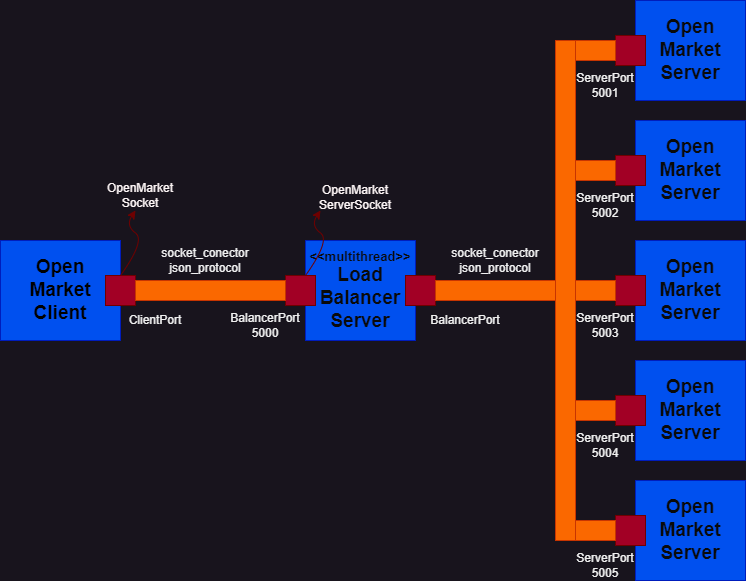

The diagram above was exported from draw.io. Its source (the exported page's mxGraphModel, read from the mxfile embedded in the PNG):
<mxGraphModel dx="1173" dy="1772" grid="1" gridSize="10" guides="1" tooltips="1" connect="1" arrows="1" fold="1" page="1" pageScale="1" pageWidth="827" pageHeight="1169" math="0" shadow="0">
  <root>
    <mxCell id="0" />
    <mxCell id="1" parent="0" />
    <mxCell id="yoDXzCljePIR2zeS7eSb-1" value="" style="rounded=0;whiteSpace=wrap;html=1;fillColor=#6d8764;fontColor=#ffffff;strokeColor=#3A5431;" vertex="1" parent="1">
      <mxGeometry x="220" y="160" width="110" height="100" as="geometry" />
    </mxCell>
    <mxCell id="yoDXzCljePIR2zeS7eSb-2" value="&lt;br&gt;" style="rounded=0;whiteSpace=wrap;html=1;fillColor=#76608a;fontColor=#ffffff;strokeColor=#432D57;" vertex="1" parent="1">
      <mxGeometry x="520" y="160" width="110" height="100" as="geometry" />
    </mxCell>
    <mxCell id="yoDXzCljePIR2zeS7eSb-3" value="&lt;font color=&quot;#000000&quot; style=&quot;font-size: 19px;&quot;&gt;&lt;b&gt;Open&lt;br&gt;Market&lt;br&gt;Client&lt;/b&gt;&lt;/font&gt;" style="text;html=1;strokeColor=#001DBC;fillColor=#0050ef;align=center;verticalAlign=middle;whiteSpace=wrap;rounded=0;fontColor=#ffffff;" vertex="1" parent="1">
      <mxGeometry x="215" y="160" width="120" height="100" as="geometry" />
    </mxCell>
    <mxCell id="yoDXzCljePIR2zeS7eSb-4" value="&lt;font color=&quot;#0a0a0a&quot;&gt;&lt;b style=&quot;&quot;&gt;&lt;font style=&quot;font-size: 13px;&quot;&gt;&amp;lt;&amp;lt;multithread&amp;gt;&amp;gt;&lt;/font&gt;&lt;br&gt;&lt;span style=&quot;font-size: 19px;&quot;&gt;Load&lt;/span&gt;&lt;br&gt;&lt;span style=&quot;font-size: 19px;&quot;&gt;Balancer&lt;/span&gt;&lt;br&gt;&lt;span style=&quot;font-size: 19px;&quot;&gt;Server&lt;/span&gt;&lt;br&gt;&lt;/b&gt;&lt;/font&gt;" style="text;html=1;strokeColor=#001DBC;fillColor=#0050ef;align=center;verticalAlign=middle;whiteSpace=wrap;rounded=0;fontColor=#ffffff;" vertex="1" parent="1">
      <mxGeometry x="520" y="160" width="110" height="100" as="geometry" />
    </mxCell>
    <mxCell id="yoDXzCljePIR2zeS7eSb-5" value="" style="rounded=0;whiteSpace=wrap;html=1;fillColor=#a20025;strokeColor=#6F0000;fontColor=#ffffff;" vertex="1" parent="1">
      <mxGeometry x="320" y="195" width="30" height="30" as="geometry" />
    </mxCell>
    <mxCell id="yoDXzCljePIR2zeS7eSb-6" value="" style="rounded=0;whiteSpace=wrap;html=1;fillColor=#a20025;fontColor=#ffffff;strokeColor=#6F0000;" vertex="1" parent="1">
      <mxGeometry x="500" y="195" width="30" height="30" as="geometry" />
    </mxCell>
    <mxCell id="yoDXzCljePIR2zeS7eSb-7" value="" style="rounded=0;whiteSpace=wrap;html=1;fillColor=#fa6800;fontColor=#000000;strokeColor=#C73500;" vertex="1" parent="1">
      <mxGeometry x="350" y="200" width="150" height="20" as="geometry" />
    </mxCell>
    <mxCell id="yoDXzCljePIR2zeS7eSb-9" value="" style="curved=1;endArrow=classic;html=1;rounded=0;fillColor=#a20025;strokeColor=#6F0000;exitX=0.5;exitY=0;exitDx=0;exitDy=0;" edge="1" parent="1" source="yoDXzCljePIR2zeS7eSb-5">
      <mxGeometry width="50" height="50" relative="1" as="geometry">
        <mxPoint x="340" y="200" as="sourcePoint" />
        <mxPoint x="350" y="130" as="targetPoint" />
        <Array as="points">
          <mxPoint x="360" y="160" />
          <mxPoint x="340" y="145" />
        </Array>
      </mxGeometry>
    </mxCell>
    <mxCell id="yoDXzCljePIR2zeS7eSb-10" value="&lt;font color=&quot;#fdf6f6&quot;&gt;OpenMarket Socket&lt;/font&gt;" style="text;html=1;strokeColor=none;fillColor=none;align=center;verticalAlign=middle;whiteSpace=wrap;rounded=0;" vertex="1" parent="1">
      <mxGeometry x="310" y="100" width="90" height="30" as="geometry" />
    </mxCell>
    <mxCell id="yoDXzCljePIR2zeS7eSb-11" value="" style="curved=1;endArrow=classic;html=1;rounded=0;fillColor=#a20025;strokeColor=#6F0000;exitX=0.5;exitY=0;exitDx=0;exitDy=0;" edge="1" parent="1">
      <mxGeometry width="50" height="50" relative="1" as="geometry">
        <mxPoint x="520" y="195" as="sourcePoint" />
        <mxPoint x="535" y="130" as="targetPoint" />
        <Array as="points">
          <mxPoint x="545" y="160" />
          <mxPoint x="525" y="145" />
        </Array>
      </mxGeometry>
    </mxCell>
    <mxCell id="yoDXzCljePIR2zeS7eSb-12" value="&lt;br&gt;&lt;span style=&quot;color: rgb(253, 246, 246); font-family: Helvetica; font-size: 12px; font-style: normal; font-variant-ligatures: normal; font-variant-caps: normal; font-weight: 400; letter-spacing: normal; orphans: 2; text-align: center; text-indent: 0px; text-transform: none; widows: 2; word-spacing: 0px; -webkit-text-stroke-width: 0px; text-decoration-thickness: initial; text-decoration-style: initial; text-decoration-color: initial; float: none; display: inline !important;&quot;&gt;OpenMarket ServerSocket&lt;/span&gt;" style="text;html=1;strokeColor=none;fillColor=none;align=center;verticalAlign=middle;whiteSpace=wrap;rounded=0;" vertex="1" parent="1">
      <mxGeometry x="500" y="90" width="140" height="40" as="geometry" />
    </mxCell>
    <mxCell id="yoDXzCljePIR2zeS7eSb-15" value="&lt;font color=&quot;#0a0a0a&quot;&gt;&lt;span style=&quot;font-size: 19px;&quot;&gt;&lt;b&gt;Open&lt;br&gt;Market&lt;br&gt;Server&lt;br&gt;&lt;/b&gt;&lt;/span&gt;&lt;/font&gt;" style="text;html=1;strokeColor=#001DBC;fillColor=#0050ef;align=center;verticalAlign=middle;whiteSpace=wrap;rounded=0;fontColor=#ffffff;" vertex="1" parent="1">
      <mxGeometry x="850" y="-80" width="110" height="100" as="geometry" />
    </mxCell>
    <mxCell id="yoDXzCljePIR2zeS7eSb-16" value="&lt;font color=&quot;#0a0a0a&quot;&gt;&lt;span style=&quot;font-size: 19px;&quot;&gt;&lt;b&gt;Open&lt;br&gt;Market&lt;br&gt;Server&lt;br&gt;&lt;/b&gt;&lt;/span&gt;&lt;/font&gt;" style="text;html=1;strokeColor=#001DBC;fillColor=#0050ef;align=center;verticalAlign=middle;whiteSpace=wrap;rounded=0;fontColor=#ffffff;" vertex="1" parent="1">
      <mxGeometry x="850" y="40" width="110" height="100" as="geometry" />
    </mxCell>
    <mxCell id="yoDXzCljePIR2zeS7eSb-17" value="&lt;font color=&quot;#0a0a0a&quot;&gt;&lt;span style=&quot;font-size: 19px;&quot;&gt;&lt;b&gt;Open&lt;br&gt;Market&lt;br&gt;Server&lt;br&gt;&lt;/b&gt;&lt;/span&gt;&lt;/font&gt;" style="text;html=1;strokeColor=#001DBC;fillColor=#0050ef;align=center;verticalAlign=middle;whiteSpace=wrap;rounded=0;fontColor=#ffffff;" vertex="1" parent="1">
      <mxGeometry x="850" y="160" width="110" height="100" as="geometry" />
    </mxCell>
    <mxCell id="yoDXzCljePIR2zeS7eSb-18" value="&lt;font color=&quot;#0a0a0a&quot;&gt;&lt;span style=&quot;font-size: 19px;&quot;&gt;&lt;b&gt;Open&lt;br&gt;Market&lt;br&gt;Server&lt;br&gt;&lt;/b&gt;&lt;/span&gt;&lt;/font&gt;" style="text;html=1;strokeColor=#001DBC;fillColor=#0050ef;align=center;verticalAlign=middle;whiteSpace=wrap;rounded=0;fontColor=#ffffff;" vertex="1" parent="1">
      <mxGeometry x="850" y="280" width="110" height="100" as="geometry" />
    </mxCell>
    <mxCell id="yoDXzCljePIR2zeS7eSb-19" value="&lt;font color=&quot;#0a0a0a&quot;&gt;&lt;span style=&quot;font-size: 19px;&quot;&gt;&lt;b&gt;Open&lt;br&gt;Market&lt;br&gt;Server&lt;br&gt;&lt;/b&gt;&lt;/span&gt;&lt;/font&gt;" style="text;html=1;strokeColor=#001DBC;fillColor=#0050ef;align=center;verticalAlign=middle;whiteSpace=wrap;rounded=0;fontColor=#ffffff;" vertex="1" parent="1">
      <mxGeometry x="850" y="400" width="110" height="100" as="geometry" />
    </mxCell>
    <mxCell id="yoDXzCljePIR2zeS7eSb-20" value="" style="rounded=0;whiteSpace=wrap;html=1;fillColor=#a20025;strokeColor=#6F0000;fontColor=#ffffff;" vertex="1" parent="1">
      <mxGeometry x="620" y="195" width="30" height="30" as="geometry" />
    </mxCell>
    <mxCell id="yoDXzCljePIR2zeS7eSb-21" value="" style="rounded=0;whiteSpace=wrap;html=1;fillColor=#fa6800;fontColor=#000000;strokeColor=#C73500;rotation=90;" vertex="1" parent="1">
      <mxGeometry x="530" y="200" width="500" height="20" as="geometry" />
    </mxCell>
    <mxCell id="yoDXzCljePIR2zeS7eSb-23" value="" style="rounded=0;whiteSpace=wrap;html=1;fillColor=#a20025;strokeColor=#6F0000;fontColor=#ffffff;" vertex="1" parent="1">
      <mxGeometry x="830" y="435" width="30" height="30" as="geometry" />
    </mxCell>
    <mxCell id="yoDXzCljePIR2zeS7eSb-24" value="" style="rounded=0;whiteSpace=wrap;html=1;fillColor=#a20025;strokeColor=#6F0000;fontColor=#ffffff;" vertex="1" parent="1">
      <mxGeometry x="830" y="315" width="30" height="30" as="geometry" />
    </mxCell>
    <mxCell id="yoDXzCljePIR2zeS7eSb-25" value="" style="rounded=0;whiteSpace=wrap;html=1;fillColor=#a20025;strokeColor=#6F0000;fontColor=#ffffff;" vertex="1" parent="1">
      <mxGeometry x="830" y="195" width="30" height="30" as="geometry" />
    </mxCell>
    <mxCell id="yoDXzCljePIR2zeS7eSb-26" value="" style="rounded=0;whiteSpace=wrap;html=1;fillColor=#a20025;strokeColor=#6F0000;fontColor=#ffffff;" vertex="1" parent="1">
      <mxGeometry x="830" y="75" width="30" height="30" as="geometry" />
    </mxCell>
    <mxCell id="yoDXzCljePIR2zeS7eSb-27" value="" style="rounded=0;whiteSpace=wrap;html=1;fillColor=#a20025;strokeColor=#6F0000;fontColor=#ffffff;" vertex="1" parent="1">
      <mxGeometry x="830" y="-45" width="30" height="30" as="geometry" />
    </mxCell>
    <mxCell id="yoDXzCljePIR2zeS7eSb-28" value="" style="rounded=0;whiteSpace=wrap;html=1;fillColor=#fa6800;fontColor=#000000;strokeColor=#C73500;" vertex="1" parent="1">
      <mxGeometry x="790" y="-40" width="40" height="20" as="geometry" />
    </mxCell>
    <mxCell id="yoDXzCljePIR2zeS7eSb-29" value="" style="rounded=0;whiteSpace=wrap;html=1;fillColor=#fa6800;fontColor=#000000;strokeColor=#C73500;" vertex="1" parent="1">
      <mxGeometry x="790" y="80" width="40" height="20" as="geometry" />
    </mxCell>
    <mxCell id="yoDXzCljePIR2zeS7eSb-30" value="" style="rounded=0;whiteSpace=wrap;html=1;fillColor=#fa6800;fontColor=#000000;strokeColor=#C73500;" vertex="1" parent="1">
      <mxGeometry x="790" y="320" width="40" height="20" as="geometry" />
    </mxCell>
    <mxCell id="yoDXzCljePIR2zeS7eSb-31" value="" style="rounded=0;whiteSpace=wrap;html=1;fillColor=#fa6800;fontColor=#000000;strokeColor=#C73500;" vertex="1" parent="1">
      <mxGeometry x="790" y="200" width="40" height="20" as="geometry" />
    </mxCell>
    <mxCell id="yoDXzCljePIR2zeS7eSb-32" value="" style="rounded=0;whiteSpace=wrap;html=1;fillColor=#fa6800;fontColor=#000000;strokeColor=#C73500;" vertex="1" parent="1">
      <mxGeometry x="790" y="440" width="40" height="20" as="geometry" />
    </mxCell>
    <mxCell id="yoDXzCljePIR2zeS7eSb-33" value="" style="rounded=0;whiteSpace=wrap;html=1;fillColor=#fa6800;fontColor=#000000;strokeColor=#C73500;" vertex="1" parent="1">
      <mxGeometry x="650" y="200" width="120" height="20" as="geometry" />
    </mxCell>
    <mxCell id="yoDXzCljePIR2zeS7eSb-35" value="ClientPort" style="text;html=1;strokeColor=none;fillColor=none;align=center;verticalAlign=middle;whiteSpace=wrap;rounded=0;" vertex="1" parent="1">
      <mxGeometry x="340" y="225" width="60" height="30" as="geometry" />
    </mxCell>
    <mxCell id="yoDXzCljePIR2zeS7eSb-36" value="BalancerPort&lt;br&gt;5000" style="text;html=1;strokeColor=none;fillColor=none;align=center;verticalAlign=middle;whiteSpace=wrap;rounded=0;" vertex="1" parent="1">
      <mxGeometry x="450" y="230" width="60" height="30" as="geometry" />
    </mxCell>
    <mxCell id="yoDXzCljePIR2zeS7eSb-37" value="BalancerPort" style="text;html=1;strokeColor=none;fillColor=none;align=center;verticalAlign=middle;whiteSpace=wrap;rounded=0;" vertex="1" parent="1">
      <mxGeometry x="650" y="225" width="60" height="30" as="geometry" />
    </mxCell>
    <mxCell id="yoDXzCljePIR2zeS7eSb-39" value="ServerPort&lt;br&gt;5001" style="text;html=1;strokeColor=none;fillColor=none;align=center;verticalAlign=middle;whiteSpace=wrap;rounded=0;" vertex="1" parent="1">
      <mxGeometry x="790" y="-10" width="60" height="30" as="geometry" />
    </mxCell>
    <mxCell id="yoDXzCljePIR2zeS7eSb-40" value="ServerPort&lt;br&gt;5002" style="text;html=1;strokeColor=none;fillColor=none;align=center;verticalAlign=middle;whiteSpace=wrap;rounded=0;" vertex="1" parent="1">
      <mxGeometry x="790" y="110" width="60" height="30" as="geometry" />
    </mxCell>
    <mxCell id="yoDXzCljePIR2zeS7eSb-41" value="ServerPort&lt;br&gt;5003" style="text;html=1;strokeColor=none;fillColor=none;align=center;verticalAlign=middle;whiteSpace=wrap;rounded=0;" vertex="1" parent="1">
      <mxGeometry x="790" y="230" width="60" height="30" as="geometry" />
    </mxCell>
    <mxCell id="yoDXzCljePIR2zeS7eSb-42" value="ServerPort&lt;br&gt;5004" style="text;html=1;strokeColor=none;fillColor=none;align=center;verticalAlign=middle;whiteSpace=wrap;rounded=0;" vertex="1" parent="1">
      <mxGeometry x="790" y="350" width="60" height="30" as="geometry" />
    </mxCell>
    <mxCell id="yoDXzCljePIR2zeS7eSb-43" value="ServerPort&lt;br&gt;5005" style="text;html=1;strokeColor=none;fillColor=none;align=center;verticalAlign=middle;whiteSpace=wrap;rounded=0;" vertex="1" parent="1">
      <mxGeometry x="790" y="470" width="60" height="30" as="geometry" />
    </mxCell>
    <mxCell id="yoDXzCljePIR2zeS7eSb-45" value="socket_conector&lt;br&gt;json_protocol" style="text;html=1;strokeColor=none;fillColor=none;align=center;verticalAlign=middle;whiteSpace=wrap;rounded=0;" vertex="1" parent="1">
      <mxGeometry x="390" y="165" width="60" height="30" as="geometry" />
    </mxCell>
    <mxCell id="yoDXzCljePIR2zeS7eSb-46" value="socket_conector&lt;br&gt;json_protocol" style="text;html=1;strokeColor=none;fillColor=none;align=center;verticalAlign=middle;whiteSpace=wrap;rounded=0;" vertex="1" parent="1">
      <mxGeometry x="680" y="165" width="60" height="30" as="geometry" />
    </mxCell>
  </root>
</mxGraphModel>